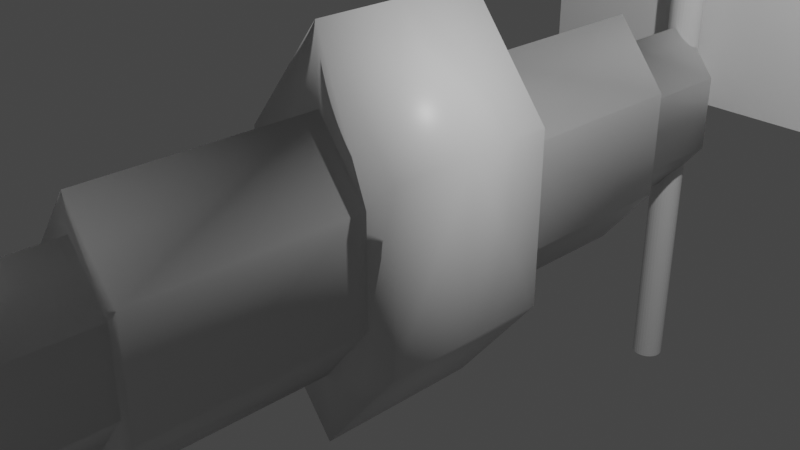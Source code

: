 # Source: linking_obj.blend  (saved by Blender 2.80.75; exported with 4.5.12 LTS)
import bpy
from mathutils import Matrix  # noqa: F401  (used for matrix-valued properties, if any)

bpy.ops.wm.read_factory_settings(use_empty=True)
scene = bpy.context.scene
scene.name = 'Scene'

# ---- collections
col_collection = bpy.data.collections.new('Collection'); scene.collection.children.link(col_collection)
col_example_obj_collection = bpy.data.collections.new('example_obj_collection'); scene.collection.children.link(col_example_obj_collection)

# ---- materials (node trees are filled in below, after node groups)
mat_material = bpy.data.materials.new('Material')
mat_material.alpha_threshold = 0.0
mat_material.use_transparent_shadow = False
mat_material.line_color = (0.0, 0.0, 0.0, 1.0)

# ---- material node trees
mat_material.use_nodes = True; mat_material.node_tree.nodes.clear()
_N = mat_material.node_tree.nodes; _L = mat_material.node_tree.links
n0 = _N.new('ShaderNodeOutputMaterial'); n0.name = 'Material Output'; n0.location = (300, 300)
n1 = _N.new('ShaderNodeBsdfPrincipled'); n1.name = 'Principled BSDF'; n1.location = (10, 300)
n1.distribution = 'GGX'
n1.subsurface_method = 'BURLEY'
n1.inputs[2].default_value = 0.4
n1.inputs[3].default_value = 1.45
n1.inputs[27].default_value = (0.0, 0.0, 0.0, 1.0)
n1.inputs[28].default_value = 1.0
_L.new(n1.outputs[0], n0.inputs[0])
n0.is_active_output = True

# ---- world
world_world = bpy.data.worlds.new('World'); scene.world = world_world
world_world.use_nodes = True; world_world.node_tree.nodes.clear()
_N = world_world.node_tree.nodes; _L = world_world.node_tree.links
n0 = _N.new('ShaderNodeOutputWorld'); n0.name = 'World Output'; n0.location = (300, 300)
n1 = _N.new('ShaderNodeBackground'); n1.name = 'Background'; n1.location = (10, 300)
n1.inputs[0].default_value = (0.05088, 0.05088, 0.05088, 1.0)
_L.new(n1.outputs[0], n0.inputs[0])
n0.is_active_output = True
world_world.color = (0.05088, 0.05088, 0.05088)
world_world.use_sun_shadow = False
world_world.sun_shadow_jitter_overblur = 0.0

# ---- cameras
cam_camera = bpy.data.cameras.new('Camera')
cam_camera.clip_end = 100.0
cam_camera.ortho_scale = 7.314

# ---- lights
light_light = bpy.data.lights.new('Light', 'POINT')
light_light.transmission_factor = 0.0
light_light.energy = 1000.0
light_light.shadow_soft_size = 0.1
light_light.shadow_maximum_resolution = 0.006
light_light.use_absolute_resolution = True

# ---- meshes
me_cube = bpy.data.meshes.new('Cube')
me_cube.from_pydata([(1.0, 1.0, 1.0), (1.0, 1.0, -1.0), (0.0, 1.0, 1.435), (0.0, 1.0, -1.435), (-1.0, 1.0, 1.0), (-1.0, 1.0, -1.0), (0.0, 1.0, 2.266), (0.0, 1.0, -2.266), (0.6334, 1.0, -0.6334), (-0.6334, 1.0, -0.6334), (0.6334, 1.0, 0.6334), (-0.6334, 1.0, 0.6334), (0.6334, 3.533, -0.6334), (-0.6334, 3.533, -0.6334), (0.6334, 3.533, 0.6334), (-0.6334, 3.533, 0.6334), (0.4647, 3.533, -0.4647), (-0.4647, 3.533, -0.4647), (0.4647, 3.533, 0.4647), (-0.4647, 3.533, 0.4647), (0.4647, 4.862, -0.4647), (-0.4647, 4.862, -0.4647), (0.4647, 4.862, 0.4647), (-0.4647, 4.862, 0.4647), (-1.0, 0.0, -1.0), (1.0, 0.0, 1.0), (-1.0, 0.0, 1.0), (1.0, 0.0, -1.0), (0.0, 3.533, -1.435), (0.0, 3.533, 1.435), (0.0, 3.533, -1.053), (0.0, 3.533, 1.053), (0.0, 4.862, -1.053), (0.0, 4.862, 1.053), (0.0, 0.0, -2.266), (0.0, 0.0, 2.266), (4.259e-08, 5.06, -3.709), (4.259e-08, 5.06, 3.709), (0.03858, 5.056, -3.709), (0.03858, 5.056, 3.709), (0.07567, 5.045, -3.709), (0.07567, 5.045, 3.709), (0.1099, 5.026, -3.709), (0.1099, 5.026, 3.709), (0.1398, 5.002, -3.709), (0.1398, 5.002, 3.709), (0.1644, 4.972, -3.709), (0.1644, 4.972, 3.709), (0.1827, 4.938, -3.709), (0.1827, 4.938, 3.709), (0.1939, 4.901, -3.709), (0.1939, 4.901, 3.709), (0.1977, 4.862, -3.709), (0.1977, 4.862, 3.709), (0.1939, 4.823, -3.709), (0.1939, 4.823, 3.709), (0.1827, 4.786, -3.709), (0.1827, 4.786, 3.709), (0.1644, 4.752, -3.709), (0.1644, 4.752, 3.709), (0.1398, 4.722, -3.709), (0.1398, 4.722, 3.709), (0.1099, 4.698, -3.709), (0.1099, 4.698, 3.709), (0.07567, 4.679, -3.709), (0.07567, 4.679, 3.709), (0.03858, 4.668, -3.709), (0.03858, 4.668, 3.709), (-2.185e-08, 4.664, -3.709), (-2.185e-08, 4.664, 3.709), (-0.03858, 4.668, -3.709), (-0.03858, 4.668, 3.709), (-0.07567, 4.679, -3.709), (-0.07567, 4.679, 3.709), (-0.1099, 4.698, -3.709), (-0.1099, 4.698, 3.709), (-0.1398, 4.722, -3.709), (-0.1398, 4.722, 3.709), (-0.1644, 4.752, -3.709), (-0.1644, 4.752, 3.709), (-0.1827, 4.786, -3.709), (-0.1827, 4.786, 3.709), (-0.1939, 4.823, -3.709), (-0.1939, 4.823, 3.709), (-0.1977, 4.862, -3.709), (-0.1977, 4.862, 3.709), (-0.1939, 4.901, -3.709), (-0.1939, 4.901, 3.709), (-0.1827, 4.938, -3.709), (-0.1827, 4.938, 3.709), (-0.1644, 4.972, -3.709), (-0.1644, 4.972, 3.709), (-0.1398, 5.002, -3.709), (-0.1398, 5.002, 3.709), (-0.1099, 5.026, -3.709), (-0.1099, 5.026, 3.709), (-0.07567, 5.045, -3.709), (-0.07567, 5.045, 3.709), (-0.03858, 5.056, -3.709), (-0.03858, 5.056, 3.709)], [], [(19, 31, 33, 23), (16, 30, 32, 20), (24, 26, 4, 5), (5, 7, 34, 24), (21, 23, 33, 32), (7, 5, 9, 3), (9, 11, 15, 13), (6, 0, 10, 2), (0, 1, 8, 10), (5, 4, 11, 9), (29, 14, 18, 31), (3, 9, 13, 28), (2, 10, 14, 29), (10, 8, 12, 14), (17, 19, 23, 21), (14, 12, 16, 18), (13, 15, 19, 17), (28, 13, 17, 30), (32, 33, 22, 20), (30, 17, 21, 32), (31, 18, 22, 33), (18, 16, 20, 22), (1, 0, 25, 27), (7, 1, 27, 34), (0, 6, 35, 25), (6, 4, 26, 35), (12, 28, 30, 16), (11, 2, 29, 15), (8, 3, 28, 12), (15, 29, 31, 19), (4, 6, 2, 11), (1, 7, 3, 8), (36, 37, 39, 38), (38, 39, 41, 40), (40, 41, 43, 42), (42, 43, 45, 44), (44, 45, 47, 46), (46, 47, 49, 48), (48, 49, 51, 50), (50, 51, 53, 52), (52, 53, 55, 54), (54, 55, 57, 56), (56, 57, 59, 58), (58, 59, 61, 60), (60, 61, 63, 62), (62, 63, 65, 64), (64, 65, 67, 66), (66, 67, 69, 68), (68, 69, 71, 70), (70, 71, 73, 72), (72, 73, 75, 74), (74, 75, 77, 76), (76, 77, 79, 78), (78, 79, 81, 80), (80, 81, 83, 82), (82, 83, 85, 84), (84, 85, 87, 86), (86, 87, 89, 88), (88, 89, 91, 90), (90, 91, 93, 92), (92, 93, 95, 94), (94, 95, 97, 96), (39, 37, 99, 97, 95, 93, 91, 89, 87, 85, 83, 81, 79, 77, 75, 73, 71, 69, 67, 65, 63, 61, 59, 57, 55, 53, 51, 49, 47, 45, 43, 41), (96, 97, 99, 98), (98, 99, 37, 36), (36, 38, 40, 42, 44, 46, 48, 50, 52, 54, 56, 58, 60, 62, 64, 66, 68, 70, 72, 74, 76, 78, 80, 82, 84, 86, 88, 90, 92, 94, 96, 98)])
me_cube.polygons.foreach_set('use_smooth', [1, 1, 1, 1, 1, 1, 1, 1, 1, 1, 1, 1, 1, 1, 1, 1, 1, 1, 1, 1, 1, 1, 1, 1, 1, 1, 1, 1, 1, 1, 1, 1, 0, 0, 0, 0, 0, 0, 0, 0, 0, 0, 0, 0, 0, 0, 0, 0, 0, 0, 0, 0, 0, 0, 0, 0, 0, 0, 0, 0, 0, 0, 0, 0, 0, 0])
_uv = me_cube.uv_layers.new(name='UVMap')
_uv.uv.foreach_set('vector', [0.625, 0.0, 0.5, 0.0, 0.5, 0.0, 0.625, 0.0, 0.625, 0.75, 0.5, 0.75, 0.5, 0.75, 0.625, 0.75, 0.375, 0.625, 0.625, 0.625, 0.625, 0.75, 0.375, 0.75, 0.375, 0.75, 0.5, 0.75, 0.5, 0.875, 0.375, 0.875, 0.625, 0.5, 0.875, 0.5, 0.875, 0.625, 0.625, 0.625, 0.5, 0.75, 0.375, 0.75, 0.375, 0.75, 0.5, 0.75, 0.375, 0.75, 0.625, 0.75, 0.625, 0.75, 0.375, 0.75, 0.5, 0.0, 0.375, 0.0, 0.375, 0.0, 0.5, 0.0, 0.375, 0.5, 0.125, 0.5, 0.125, 0.5, 0.375, 0.5, 0.375, 0.75, 0.625, 0.75, 0.625, 0.75, 0.375, 0.75, 0.5, 0.0, 0.375, 0.0, 0.375, 0.0, 0.5, 0.0, 0.5, 0.75, 0.375, 0.75, 0.375, 0.75, 0.5, 0.75, 0.5, 0.0, 0.375, 0.0, 0.375, 0.0, 0.5, 0.0, 0.375, 0.5, 0.125, 0.5, 0.125, 0.5, 0.375, 0.5, 0.375, 0.75, 0.625, 0.75, 0.625, 0.75, 0.375, 0.75, 0.375, 0.5, 0.125, 0.5, 0.125, 0.5, 0.375, 0.5, 0.375, 0.75, 0.625, 0.75, 0.625, 0.75, 0.375, 0.75, 0.5, 0.75, 0.375, 0.75, 0.375, 0.75, 0.5, 0.75, 0.625, 0.625, 0.875, 0.625, 0.875, 0.75, 0.625, 0.75, 0.5, 0.75, 0.375, 0.75, 0.375, 0.75, 0.5, 0.75, 0.5, 0.0, 0.375, 0.0, 0.375, 0.0, 0.5, 0.0, 0.375, 0.5, 0.125, 0.5, 0.125, 0.5, 0.375, 0.5, 0.125, 0.5, 0.375, 0.5, 0.375, 0.625, 0.125, 0.625, 0.5, 0.75, 0.625, 0.75, 0.625, 0.875, 0.5, 0.875, 0.375, 0.0, 0.5, 0.0, 0.5, 0.125, 0.375, 0.125, 0.5, 0.0, 0.625, 0.0, 0.625, 0.125, 0.5, 0.125, 0.625, 0.75, 0.5, 0.75, 0.5, 0.75, 0.625, 0.75, 0.625, 0.0, 0.5, 0.0, 0.5, 0.0, 0.625, 0.0, 0.625, 0.75, 0.5, 0.75, 0.5, 0.75, 0.625, 0.75, 0.625, 0.0, 0.5, 0.0, 0.5, 0.0, 0.625, 0.0, 0.625, 0.0, 0.5, 0.0, 0.5, 0.0, 0.625, 0.0, 0.625, 0.75, 0.5, 0.75, 0.5, 0.75, 0.625, 0.75, 1.0, 0.5, 1.0, 1.0, 0.9688, 1.0, 0.9688, 0.5, 0.9688, 0.5, 0.9688, 1.0, 0.9375, 1.0, 0.9375, 0.5, 0.9375, 0.5, 0.9375, 1.0, 0.9062, 1.0, 0.9062, 0.5, 0.9062, 0.5, 0.9062, 1.0, 0.875, 1.0, 0.875, 0.5, 0.875, 0.5, 0.875, 1.0, 0.8438, 1.0, 0.8438, 0.5, 0.8438, 0.5, 0.8438, 1.0, 0.8125, 1.0, 0.8125, 0.5, 0.8125, 0.5, 0.8125, 1.0, 0.7812, 1.0, 0.7812, 0.5, 0.7812, 0.5, 0.7812, 1.0, 0.75, 1.0, 0.75, 0.5, 0.75, 0.5, 0.75, 1.0, 0.7188, 1.0, 0.7188, 0.5, 0.7188, 0.5, 0.7188, 1.0, 0.6875, 1.0, 0.6875, 0.5, 0.6875, 0.5, 0.6875, 1.0, 0.6562, 1.0, 0.6562, 0.5, 0.6562, 0.5, 0.6562, 1.0, 0.625, 1.0, 0.625, 0.5, 0.625, 0.5, 0.625, 1.0, 0.5938, 1.0, 0.5938, 0.5, 0.5938, 0.5, 0.5938, 1.0, 0.5625, 1.0, 0.5625, 0.5, 0.5625, 0.5, 0.5625, 1.0, 0.5312, 1.0, 0.5312, 0.5, 0.5312, 0.5, 0.5312, 1.0, 0.5, 1.0, 0.5, 0.5, 0.5, 0.5, 0.5, 1.0, 0.4688, 1.0, 0.4688, 0.5, 0.4688, 0.5, 0.4688, 1.0, 0.4375, 1.0, 0.4375, 0.5, 0.4375, 0.5, 0.4375, 1.0, 0.4062, 1.0, 0.4062, 0.5, 0.4062, 0.5, 0.4062, 1.0, 0.375, 1.0, 0.375, 0.5, 0.375, 0.5, 0.375, 1.0, 0.3438, 1.0, 0.3438, 0.5, 0.3438, 0.5, 0.3438, 1.0, 0.3125, 1.0, 0.3125, 0.5, 0.3125, 0.5, 0.3125, 1.0, 0.2812, 1.0, 0.2812, 0.5, 0.2812, 0.5, 0.2812, 1.0, 0.25, 1.0, 0.25, 0.5, 0.25, 0.5, 0.25, 1.0, 0.2188, 1.0, 0.2188, 0.5, 0.2188, 0.5, 0.2188, 1.0, 0.1875, 1.0, 0.1875, 0.5, 0.1875, 0.5, 0.1875, 1.0, 0.1562, 1.0, 0.1562, 0.5, 0.1562, 0.5, 0.1562, 1.0, 0.125, 1.0, 0.125, 0.5, 0.125, 0.5, 0.125, 1.0, 0.09375, 1.0, 0.09375, 0.5, 0.09375, 0.5, 0.09375, 1.0, 0.0625, 1.0, 0.0625, 0.5, 0.2968, 0.4854, 0.25, 0.49, 0.2032, 0.4854, 0.1582, 0.4717, 0.1167, 0.4496, 0.08029, 0.4197, 0.05045, 0.3833, 0.02827, 0.3418, 0.01461, 0.2968, 0.01, 0.25, 0.01461, 0.2032, 0.02827, 0.1582, 0.05045, 0.1167, 0.08029, 0.08029, 0.1167, 0.05045, 0.1582, 0.02827, 0.2032, 0.01461, 0.25, 0.01, 0.2968, 0.01461, 0.3418, 0.02827, 0.3833, 0.05045, 0.4197, 0.08029, 0.4496, 0.1167, 0.4717, 0.1582, 0.4854, 0.2032, 0.49, 0.25, 0.4854, 0.2968, 0.4717, 0.3418, 0.4496, 0.3833, 0.4197, 0.4197, 0.3833, 0.4496, 0.3418, 0.4717, 0.0625, 0.5, 0.0625, 1.0, 0.03125, 1.0, 0.03125, 0.5, 0.03125, 0.5, 0.03125, 1.0, 0.0, 1.0, 0.0, 0.5, 0.75, 0.49, 0.7968, 0.4854, 0.8418, 0.4717, 0.8833, 0.4496, 0.9197, 0.4197, 0.9496, 0.3833, 0.9717, 0.3418, 0.9854, 0.2968, 0.99, 0.25, 0.9854, 0.2032, 0.9717, 0.1582, 0.9496, 0.1167, 0.9197, 0.08029, 0.8833, 0.05045, 0.8418, 0.02827, 0.7968, 0.01461, 0.75, 0.01, 0.7032, 0.01461, 0.6582, 0.02827, 0.6167, 0.05045, 0.5803, 0.08029, 0.5504, 0.1167, 0.5283, 0.1582, 0.5146, 0.2032, 0.51, 0.25, 0.5146, 0.2968, 0.5283, 0.3418, 0.5504, 0.3833, 0.5803, 0.4197, 0.6167, 0.4496, 0.6582, 0.4717, 0.7032, 0.4854])
me_cube.materials.append(mat_material)
me_cube.use_remesh_preserve_volume = False
me_cube.use_remesh_preserve_attributes = False
me_cube.use_mirror_vertex_groups = False
me_cube.update()
me_plane = bpy.data.meshes.new('Plane')
me_plane.from_pydata([(-1.0, -1.0, 0.0), (1.0, -1.0, 0.0), (-1.0, 1.0, 0.0), (1.0, 1.0, 0.0), (-1.0, 1.0, 1.282), (-1.0, -1.0, 1.282), (1.0, -1.0, 1.282), (1.0, 1.0, 1.282)], [], [(0, 2, 3, 1), (5, 6, 7, 4), (3, 2, 4, 7), (0, 1, 6, 5), (1, 3, 7, 6), (2, 0, 5, 4)])
_uv = me_plane.uv_layers.new(name='UVMap')
_uv.uv.foreach_set('vector', [0.0, 0.0, 0.0, 1.0, 1.0, 1.0, 1.0, 0.0, 0.0, 0.0, 1.0, 0.0, 1.0, 1.0, 0.0, 1.0, 1.0, 1.0, 0.0, 1.0, 0.0, 1.0, 1.0, 1.0, 0.0, 0.0, 1.0, 0.0, 1.0, 0.0, 0.0, 0.0, 1.0, 0.0, 1.0, 1.0, 1.0, 1.0, 1.0, 0.0, 0.0, 1.0, 0.0, 0.0, 0.0, 0.0, 0.0, 1.0])
me_plane.use_remesh_preserve_volume = False
me_plane.use_remesh_preserve_attributes = False
me_plane.use_mirror_vertex_groups = False
me_plane.update()

# ---- objects
ob_light = bpy.data.objects.new('Light', light_light)
ob_camera = bpy.data.objects.new('Camera', cam_camera)
ob_cube = bpy.data.objects.new('Cube', me_cube)
ob_plane = bpy.data.objects.new('Plane', me_plane)

# ---- transforms, parenting, visibility, modifiers, constraints
ob_light.location = (4.076, 1.005, 5.904)
ob_light.rotation_euler = (0.6503, 0.05522, 1.866)
ob_light.lock_rotations_4d = False
ob_light.empty_display_type = 'ARROWS'
ob_light.color = (0.0, 0.0, 0.0, 0.0)
ob_light.lineart.crease_threshold = 0.0
ob_camera.location = (7.359, -6.926, 4.958)
ob_camera.rotation_euler = (1.109, 0.0, 0.8149)
ob_camera.lock_rotations_4d = False
ob_camera.empty_display_type = 'ARROWS'
ob_camera.color = (0.0, 0.0, 0.0, 0.0)
ob_camera.display_type = 'WIRE'
ob_camera.lineart.crease_threshold = 0.0
ob_cube.location = (0.0, 0.0, 0.0)
ob_cube.lock_rotations_4d = False
ob_cube.empty_display_type = 'ARROWS'
ob_cube.lineart.crease_threshold = 0.0
_m = ob_cube.modifiers.new('Mirror', 'MIRROR')
_m.use_axis = (False, True, False)
_m = ob_cube.modifiers.new('Bevel', 'BEVEL')
_m.segments = 3
_m.limit_method = 'WEIGHT'
_m.use_clamp_overlap = False
ob_plane.location = (0.0, 7.309, 0.0)
ob_plane.scale = (2.171, 2.171, 2.171)
ob_plane.lineart.crease_threshold = 0.0

# ---- collection membership
col_collection.objects.link(ob_light)
col_collection.objects.link(ob_camera)
col_example_obj_collection.objects.link(ob_cube)
col_example_obj_collection.objects.link(ob_plane)

# ---- scene / render settings (as saved in the file)
scene.camera = ob_camera
scene.frame_start = 1; scene.frame_end = 250; scene.frame_set(1)
scene.render.engine = 'BLENDER_EEVEE_NEXT'
scene.cycles.use_denoising = False
scene.cycles.samples = 128
scene.cycles.sampling_pattern = 'TABULATED_SOBOL'
scene.cycles.use_adaptive_sampling = False
scene.cycles.use_light_tree = False
scene.view_settings.view_transform = 'Filmic'
bpy.context.view_layer.update()
